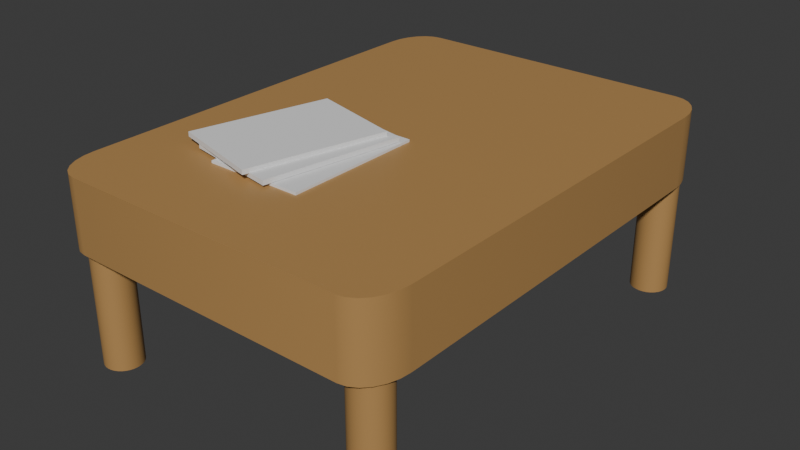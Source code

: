 # Source: mesaRevistas.blend  (saved by Blender 4.3.34; exported with 4.5.12 LTS)
import bpy
from mathutils import Matrix  # noqa: F401  (used for matrix-valued properties, if any)

bpy.ops.wm.read_factory_settings(use_empty=True)
scene = bpy.context.scene
scene.name = 'Scene'

# ---- collections
col_collection = bpy.data.collections.new('Collection'); scene.collection.children.link(col_collection)

# ---- materials (node trees are filled in below, after node groups)
mat_material = bpy.data.materials.new('Material')
mat_material.alpha_threshold = 0.0
mat_material.roughness = 0.5
mat_material.line_color = (0.0, 0.0, 0.0, 1.0)

# ---- node groups
ng_smooth_by_angle = bpy.data.node_groups.new('Smooth by Angle', 'GeometryNodeTree')
_s = ng_smooth_by_angle.interface.new_socket(name='Mesh', in_out='OUTPUT', socket_type='NodeSocketGeometry')
_s = ng_smooth_by_angle.interface.new_socket(name='Mesh', in_out='INPUT', socket_type='NodeSocketGeometry')
_s = ng_smooth_by_angle.interface.new_socket(name='Angle', in_out='INPUT', socket_type='NodeSocketFloat')
_s.subtype = 'ANGLE'
_s.default_value = 0.5236
_s.min_value = 0.0
_s.max_value = 3.142
_s.description = 'Maximum face angle for smooth edges'
_s = ng_smooth_by_angle.interface.new_socket(name='Ignore Sharpness', in_out='INPUT', socket_type='NodeSocketBool')
_s.force_non_field = True
ng_smooth_by_angle.description = 'Set the sharpness of mesh edges based on the angle between the neighboring faces'
ng_smooth_by_angle.is_modifier = True
_N = ng_smooth_by_angle.nodes; _L = ng_smooth_by_angle.links
n0 = _N.new('GeometryNodeSetShadeSmooth'); n0.name = 'Set Shade Smooth'; n0.location = (120, -80)
n0.domain = 'EDGE'
n1 = _N.new('GeometryNodeSetShadeSmooth'); n1.name = 'Set Shade Smooth.001'; n1.location = (300, -80)
n2 = _N.new('NodeGroupOutput'); n2.name = 'Group Output'; n2.location = (480, -80)
n3 = _N.new('GeometryNodeInputMeshEdgeAngle'); n3.name = 'Edge Angle'; n3.location = (-440, -240)
n4 = _N.new('NodeGroupInput'); n4.name = 'Group Input'; n4.location = (-80, -80)
n5 = _N.new('GeometryNodeInputEdgeSmooth'); n5.name = 'Is Edge Smooth'; n5.location = (-260, -120)
n6 = _N.new('GeometryNodeInputShadeSmooth'); n6.name = 'Is Shade Smooth'; n6.location = (-440, -397)
n7 = _N.new('FunctionNodeCompare'); n7.name = 'Compare'; n7.location = (-260, -260)
n7.operation = 'LESS_EQUAL'
n7.inputs[6].default_value = (0.0, 0.0, 0.0, 0.0)
n7.inputs[7].default_value = (0.0, 0.0, 0.0, 0.0)
n8 = _N.new('FunctionNodeBooleanMath'); n8.name = 'Boolean Math.001'; n8.location = (-80, -260)
n9 = _N.new('NodeGroupInput'); n9.name = 'Group Input.001'; n9.location = (-440, -329)
n10 = _N.new('NodeGroupInput'); n10.name = 'Group Input.002'; n10.location = (-259, -189)
n11 = _N.new('FunctionNodeBooleanMath'); n11.name = 'Boolean Math'; n11.location = (-80, -149)
n11.operation = 'OR'
n12 = _N.new('FunctionNodeBooleanMath'); n12.name = 'Boolean Math.002'; n12.location = (-260, -380)
n12.operation = 'OR'
n13 = _N.new('NodeGroupInput'); n13.name = 'Group Input.003'; n13.location = (-440, -460)
_L.new(n3.outputs[0], n7.inputs[0])
_L.new(n1.outputs[0], n2.inputs[0])
_L.new(n9.outputs[1], n7.inputs[1])
_L.new(n7.outputs[0], n8.inputs[0])
_L.new(n4.outputs[0], n0.inputs[0])
_L.new(n0.outputs[0], n1.inputs[0])
_L.new(n8.outputs[0], n0.inputs[2])
_L.new(n10.outputs[2], n11.inputs[1])
_L.new(n5.outputs[0], n11.inputs[0])
_L.new(n11.outputs[0], n0.inputs[1])
_L.new(n13.outputs[2], n12.inputs[1])
_L.new(n6.outputs[0], n12.inputs[0])
_L.new(n12.outputs[0], n8.inputs[1])
n2.is_active_output = True

# ---- material node trees
mat_material.use_nodes = True; mat_material.node_tree.nodes.clear()
_N = mat_material.node_tree.nodes; _L = mat_material.node_tree.links
n0 = _N.new('ShaderNodeOutputMaterial'); n0.name = 'Material Output'; n0.location = (300, 300)
n1 = _N.new('ShaderNodeBsdfPrincipled'); n1.name = 'Principled BSDF'; n1.location = (10, 300)
n1.inputs[0].default_value = (0.4602, 0.2606, 0.09137, 1.0)
n1.inputs[3].default_value = 1.45
_L.new(n1.outputs[0], n0.inputs[0])
n0.is_active_output = True

# ---- world
world_world = bpy.data.worlds.new('World'); scene.world = world_world
world_world.use_nodes = True; world_world.node_tree.nodes.clear()
_N = world_world.node_tree.nodes; _L = world_world.node_tree.links
n0 = _N.new('ShaderNodeOutputWorld'); n0.name = 'World Output'; n0.location = (300, 300)
n1 = _N.new('ShaderNodeBackground'); n1.name = 'Background'; n1.location = (10, 300)
n1.inputs[0].default_value = (0.05088, 0.05088, 0.05088, 1.0)
_L.new(n1.outputs[0], n0.inputs[0])
n0.is_active_output = True
world_world.color = (0.05088, 0.05088, 0.05088)
world_world.sun_shadow_jitter_overblur = 0.0

# ---- meshes
me_cube = bpy.data.meshes.new('Cube')
me_cube.from_pydata([(1.0, 0.8182, 1.0), (0.8182, 1.0, 1.0), (0.9938, 0.8653, 1.0), (0.9756, 0.9091, 1.0), (0.9468, 0.9468, 1.0), (0.9091, 0.9756, 1.0), (0.8653, 0.9938, 1.0), (0.8182, 1.0, -1.0), (1.0, 0.8182, -1.0), (0.8653, 0.9938, -1.0), (0.9091, 0.9756, -1.0), (0.9468, 0.9468, -1.0), (0.9756, 0.9091, -1.0), (0.9938, 0.8653, -1.0), (0.8182, -1.0, 1.0), (1.0, -0.8182, 1.0), (0.8653, -0.9938, 1.0), (0.9091, -0.9756, 1.0), (0.9468, -0.9468, 1.0), (0.9756, -0.9091, 1.0), (0.9938, -0.8653, 1.0), (1.0, -0.8182, -1.0), (0.8182, -1.0, -1.0), (0.9938, -0.8653, -1.0), (0.9756, -0.9091, -1.0), (0.9468, -0.9468, -1.0), (0.9091, -0.9756, -1.0), (0.8653, -0.9938, -1.0), (-0.8182, 1.0, 1.0), (-1.0, 0.8182, 1.0), (-0.8653, 0.9938, 1.0), (-0.9091, 0.9756, 1.0), (-0.9468, 0.9468, 1.0), (-0.9756, 0.9091, 1.0), (-0.9938, 0.8653, 1.0), (-1.0, 0.8182, -1.0), (-0.8182, 1.0, -1.0), (-0.9938, 0.8653, -1.0), (-0.9756, 0.9091, -1.0), (-0.9468, 0.9468, -1.0), (-0.9091, 0.9756, -1.0), (-0.8653, 0.9938, -1.0), (-1.0, -0.8182, 1.0), (-0.8182, -1.0, 1.0), (-0.9938, -0.8653, 1.0), (-0.9756, -0.9091, 1.0), (-0.9468, -0.9468, 1.0), (-0.9091, -0.9756, 1.0), (-0.8653, -0.9938, 1.0), (-0.8182, -1.0, -1.0), (-1.0, -0.8182, -1.0), (-0.8653, -0.9938, -1.0), (-0.9091, -0.9756, -1.0), (-0.9468, -0.9468, -1.0), (-0.9756, -0.9091, -1.0), (-0.9938, -0.8653, -1.0)], [], [(35, 37, 38, 39, 40, 41, 36, 7, 9, 10, 11, 12, 13, 8, 21, 23, 24, 25, 26, 27, 22, 49, 51, 52, 53, 54, 55, 50), (50, 42, 29, 35), (22, 14, 43, 49), (0, 2, 3, 4, 5, 6, 1, 28, 30, 31, 32, 33, 34, 29, 42, 44, 45, 46, 47, 48, 43, 14, 16, 17, 18, 19, 20, 15), (8, 0, 15, 21), (0, 8, 13, 2), (2, 13, 12, 3), (3, 12, 11, 4), (4, 11, 10, 5), (5, 10, 9, 6), (6, 9, 7, 1), (49, 43, 48, 51), (51, 48, 47, 52), (52, 47, 46, 53), (53, 46, 45, 54), (54, 45, 44, 55), (55, 44, 42, 50), (14, 22, 27, 16), (16, 27, 26, 17), (17, 26, 25, 18), (18, 25, 24, 19), (19, 24, 23, 20), (20, 23, 21, 15), (28, 36, 41, 30), (30, 41, 40, 31), (31, 40, 39, 32), (32, 39, 38, 33), (33, 38, 37, 34), (34, 37, 35, 29), (36, 28, 1, 7)])
me_cube.polygons.foreach_set('use_smooth', [True] * 30)
_uv = me_cube.uv_layers.new(name='UVMap')
_uv.uv.foreach_set('vector', [0.125, 0.5227, 0.1258, 0.5168, 0.128, 0.5114, 0.1317, 0.5067, 0.1364, 0.503, 0.1418, 0.5008, 0.1477, 0.5, 0.3523, 0.5, 0.3582, 0.5008, 0.3636, 0.503, 0.3683, 0.5067, 0.372, 0.5114, 0.3742, 0.5168, 0.375, 0.5227, 0.375, 0.7273, 0.3742, 0.7332, 0.372, 0.7386, 0.3683, 0.7433, 0.3636, 0.747, 0.3582, 0.7492, 0.3523, 0.75, 0.1477, 0.75, 0.1418, 0.7492, 0.1364, 0.747, 0.1317, 0.7433, 0.128, 0.7386, 0.1258, 0.7332, 0.125, 0.7273, 0.375, 0.02273, 0.625, 0.02273, 0.625, 0.2273, 0.375, 0.2273, 0.375, 0.7727, 0.625, 0.7727, 0.625, 0.9773, 0.375, 0.9773, 0.625, 0.5227, 0.6258, 0.5168, 0.628, 0.5114, 0.6317, 0.5067, 0.6364, 0.503, 0.6418, 0.5008, 0.6477, 0.5, 0.8523, 0.5, 0.8582, 0.5008, 0.8636, 0.503, 0.8683, 0.5067, 0.872, 0.5114, 0.8742, 0.5168, 0.875, 0.5227, 0.875, 0.7273, 0.8742, 0.7332, 0.872, 0.7386, 0.8683, 0.7433, 0.8636, 0.747, 0.8582, 0.7492, 0.8523, 0.75, 0.6477, 0.75, 0.6418, 0.7492, 0.6364, 0.747, 0.6317, 0.7433, 0.628, 0.7386, 0.6258, 0.7332, 0.625, 0.7273, 0.375, 0.5227, 0.625, 0.5227, 0.625, 0.7273, 0.375, 0.7273, 0.625, 0.5227, 0.375, 0.5227, 0.375, 0.5168, 0.625, 0.5168, 0.625, 0.5168, 0.375, 0.5168, 0.375, 0.5114, 0.625, 0.5114, 0.625, 0.5114, 0.375, 0.5114, 0.375, 0.5, 0.625, 0.5, 0.625, 0.5, 0.375, 0.5, 0.375, 0.4886, 0.625, 0.4886, 0.625, 0.4886, 0.375, 0.4886, 0.375, 0.4832, 0.625, 0.4832, 0.625, 0.4832, 0.375, 0.4832, 0.375, 0.4773, 0.625, 0.4773, 0.375, 0.9773, 0.625, 0.9773, 0.625, 0.9832, 0.375, 0.9832, 0.375, 0.9832, 0.625, 0.9832, 0.625, 0.9886, 0.375, 0.9886, 0.375, 0.9886, 0.625, 0.9886, 0.625, 1.0, 0.375, 1.0, 0.375, 0.0, 0.625, 0.0, 0.625, 0.01136, 0.375, 0.01136, 0.375, 0.01136, 0.625, 0.01136, 0.625, 0.01684, 0.375, 0.01684, 0.375, 0.01684, 0.625, 0.01684, 0.625, 0.02273, 0.375, 0.02273, 0.625, 0.7727, 0.375, 0.7727, 0.375, 0.7668, 0.625, 0.7668, 0.625, 0.7668, 0.375, 0.7668, 0.375, 0.7614, 0.625, 0.7614, 0.625, 0.7614, 0.375, 0.7614, 0.375, 0.75, 0.625, 0.75, 0.625, 0.75, 0.375, 0.75, 0.375, 0.7386, 0.625, 0.7386, 0.625, 0.7386, 0.375, 0.7386, 0.375, 0.7332, 0.625, 0.7332, 0.625, 0.7332, 0.375, 0.7332, 0.375, 0.7273, 0.625, 0.7273, 0.625, 0.2727, 0.375, 0.2727, 0.375, 0.2668, 0.625, 0.2668, 0.625, 0.2668, 0.375, 0.2668, 0.375, 0.2614, 0.625, 0.2614, 0.625, 0.2614, 0.375, 0.2614, 0.375, 0.25, 0.625, 0.25, 0.625, 0.25, 0.375, 0.25, 0.375, 0.2386, 0.625, 0.2386, 0.625, 0.2386, 0.375, 0.2386, 0.375, 0.2332, 0.625, 0.2332, 0.625, 0.2332, 0.375, 0.2332, 0.375, 0.2273, 0.625, 0.2273, 0.375, 0.2727, 0.625, 0.2727, 0.625, 0.4773, 0.375, 0.4773])
me_cube.materials.append(mat_material)
me_cube.use_mirror_vertex_groups = False
me_cube.update()
me_cylinder = bpy.data.meshes.new('Cylinder')
me_cylinder.from_pydata([(0.0, 1.0, -1.0), (0.0, 1.0, 1.0), (0.1951, 0.9808, -1.0), (0.1951, 0.9808, 1.0), (0.3827, 0.9239, -1.0), (0.3827, 0.9239, 1.0), (0.5556, 0.8315, -1.0), (0.5556, 0.8315, 1.0), (0.7071, 0.7071, -1.0), (0.7071, 0.7071, 1.0), (0.8315, 0.5556, -1.0), (0.8315, 0.5556, 1.0), (0.9239, 0.3827, -1.0), (0.9239, 0.3827, 1.0), (0.9808, 0.1951, -1.0), (0.9808, 0.1951, 1.0), (1.0, 0.0, -1.0), (1.0, 0.0, 1.0), (0.9808, -0.1951, -1.0), (0.9808, -0.1951, 1.0), (0.9239, -0.3827, -1.0), (0.9239, -0.3827, 1.0), (0.8315, -0.5556, -1.0), (0.8315, -0.5556, 1.0), (0.7071, -0.7071, -1.0), (0.7071, -0.7071, 1.0), (0.5556, -0.8315, -1.0), (0.5556, -0.8315, 1.0), (0.3827, -0.9239, -1.0), (0.3827, -0.9239, 1.0), (0.1951, -0.9808, -1.0), (0.1951, -0.9808, 1.0), (0.0, -1.0, -1.0), (0.0, -1.0, 1.0), (-0.1951, -0.9808, -1.0), (-0.1951, -0.9808, 1.0), (-0.3827, -0.9239, -1.0), (-0.3827, -0.9239, 1.0), (-0.5556, -0.8315, -1.0), (-0.5556, -0.8315, 1.0), (-0.7071, -0.7071, -1.0), (-0.7071, -0.7071, 1.0), (-0.8315, -0.5556, -1.0), (-0.8315, -0.5556, 1.0), (-0.9239, -0.3827, -1.0), (-0.9239, -0.3827, 1.0), (-0.9808, -0.1951, -1.0), (-0.9808, -0.1951, 1.0), (-1.0, 0.0, -1.0), (-1.0, 0.0, 1.0), (-0.9808, 0.1951, -1.0), (-0.9808, 0.1951, 1.0), (-0.9239, 0.3827, -1.0), (-0.9239, 0.3827, 1.0), (-0.8315, 0.5556, -1.0), (-0.8315, 0.5556, 1.0), (-0.7071, 0.7071, -1.0), (-0.7071, 0.7071, 1.0), (-0.5556, 0.8315, -1.0), (-0.5556, 0.8315, 1.0), (-0.3827, 0.9239, -1.0), (-0.3827, 0.9239, 1.0), (-0.1951, 0.9808, -1.0), (-0.1951, 0.9808, 1.0)], [], [(0, 1, 3, 2), (2, 3, 5, 4), (4, 5, 7, 6), (6, 7, 9, 8), (8, 9, 11, 10), (10, 11, 13, 12), (12, 13, 15, 14), (14, 15, 17, 16), (16, 17, 19, 18), (18, 19, 21, 20), (20, 21, 23, 22), (22, 23, 25, 24), (24, 25, 27, 26), (26, 27, 29, 28), (28, 29, 31, 30), (30, 31, 33, 32), (32, 33, 35, 34), (34, 35, 37, 36), (36, 37, 39, 38), (38, 39, 41, 40), (40, 41, 43, 42), (42, 43, 45, 44), (44, 45, 47, 46), (46, 47, 49, 48), (48, 49, 51, 50), (50, 51, 53, 52), (52, 53, 55, 54), (54, 55, 57, 56), (56, 57, 59, 58), (58, 59, 61, 60), (3, 1, 63, 61, 59, 57, 55, 53, 51, 49, 47, 45, 43, 41, 39, 37, 35, 33, 31, 29, 27, 25, 23, 21, 19, 17, 15, 13, 11, 9, 7, 5), (60, 61, 63, 62), (62, 63, 1, 0), (0, 2, 4, 6, 8, 10, 12, 14, 16, 18, 20, 22, 24, 26, 28, 30, 32, 34, 36, 38, 40, 42, 44, 46, 48, 50, 52, 54, 56, 58, 60, 62)])
me_cylinder.polygons.foreach_set('use_smooth', [True] * 34)
_uv = me_cylinder.uv_layers.new(name='UVMap')
_uv.uv.foreach_set('vector', [1.0, 0.5, 1.0, 1.0, 0.9688, 1.0, 0.9688, 0.5, 0.9688, 0.5, 0.9688, 1.0, 0.9375, 1.0, 0.9375, 0.5, 0.9375, 0.5, 0.9375, 1.0, 0.9062, 1.0, 0.9062, 0.5, 0.9062, 0.5, 0.9062, 1.0, 0.875, 1.0, 0.875, 0.5, 0.875, 0.5, 0.875, 1.0, 0.8438, 1.0, 0.8438, 0.5, 0.8438, 0.5, 0.8438, 1.0, 0.8125, 1.0, 0.8125, 0.5, 0.8125, 0.5, 0.8125, 1.0, 0.7812, 1.0, 0.7812, 0.5, 0.7812, 0.5, 0.7812, 1.0, 0.75, 1.0, 0.75, 0.5, 0.75, 0.5, 0.75, 1.0, 0.7188, 1.0, 0.7188, 0.5, 0.7188, 0.5, 0.7188, 1.0, 0.6875, 1.0, 0.6875, 0.5, 0.6875, 0.5, 0.6875, 1.0, 0.6562, 1.0, 0.6562, 0.5, 0.6562, 0.5, 0.6562, 1.0, 0.625, 1.0, 0.625, 0.5, 0.625, 0.5, 0.625, 1.0, 0.5938, 1.0, 0.5938, 0.5, 0.5938, 0.5, 0.5938, 1.0, 0.5625, 1.0, 0.5625, 0.5, 0.5625, 0.5, 0.5625, 1.0, 0.5312, 1.0, 0.5312, 0.5, 0.5312, 0.5, 0.5312, 1.0, 0.5, 1.0, 0.5, 0.5, 0.5, 0.5, 0.5, 1.0, 0.4688, 1.0, 0.4688, 0.5, 0.4688, 0.5, 0.4688, 1.0, 0.4375, 1.0, 0.4375, 0.5, 0.4375, 0.5, 0.4375, 1.0, 0.4062, 1.0, 0.4062, 0.5, 0.4062, 0.5, 0.4062, 1.0, 0.375, 1.0, 0.375, 0.5, 0.375, 0.5, 0.375, 1.0, 0.3438, 1.0, 0.3438, 0.5, 0.3438, 0.5, 0.3438, 1.0, 0.3125, 1.0, 0.3125, 0.5, 0.3125, 0.5, 0.3125, 1.0, 0.2812, 1.0, 0.2812, 0.5, 0.2812, 0.5, 0.2812, 1.0, 0.25, 1.0, 0.25, 0.5, 0.25, 0.5, 0.25, 1.0, 0.2188, 1.0, 0.2188, 0.5, 0.2188, 0.5, 0.2188, 1.0, 0.1875, 1.0, 0.1875, 0.5, 0.1875, 0.5, 0.1875, 1.0, 0.1562, 1.0, 0.1562, 0.5, 0.1562, 0.5, 0.1562, 1.0, 0.125, 1.0, 0.125, 0.5, 0.125, 0.5, 0.125, 1.0, 0.09375, 1.0, 0.09375, 0.5, 0.09375, 0.5, 0.09375, 1.0, 0.0625, 1.0, 0.0625, 0.5, 0.2968, 0.4854, 0.25, 0.49, 0.2032, 0.4854, 0.1582, 0.4717, 0.1167, 0.4496, 0.08029, 0.4197, 0.05045, 0.3833, 0.02827, 0.3418, 0.01461, 0.2968, 0.01, 0.25, 0.01461, 0.2032, 0.02827, 0.1582, 0.05045, 0.1167, 0.08029, 0.08029, 0.1167, 0.05045, 0.1582, 0.02827, 0.2032, 0.01461, 0.25, 0.01, 0.2968, 0.01461, 0.3418, 0.02827, 0.3833, 0.05045, 0.4197, 0.08029, 0.4496, 0.1167, 0.4717, 0.1582, 0.4854, 0.2032, 0.49, 0.25, 0.4854, 0.2968, 0.4717, 0.3418, 0.4496, 0.3833, 0.4197, 0.4197, 0.3833, 0.4496, 0.3418, 0.4717, 0.0625, 0.5, 0.0625, 1.0, 0.03125, 1.0, 0.03125, 0.5, 0.03125, 0.5, 0.03125, 1.0, 0.0, 1.0, 0.0, 0.5, 0.75, 0.49, 0.7968, 0.4854, 0.8418, 0.4717, 0.8833, 0.4496, 0.9197, 0.4197, 0.9496, 0.3833, 0.9717, 0.3418, 0.9854, 0.2968, 0.99, 0.25, 0.9854, 0.2032, 0.9717, 0.1582, 0.9496, 0.1167, 0.9197, 0.08029, 0.8833, 0.05045, 0.8418, 0.02827, 0.7968, 0.01461, 0.75, 0.01, 0.7032, 0.01461, 0.6582, 0.02827, 0.6167, 0.05045, 0.5803, 0.08029, 0.5504, 0.1167, 0.5283, 0.1582, 0.5146, 0.2032, 0.51, 0.25, 0.5146, 0.2968, 0.5283, 0.3418, 0.5504, 0.3833, 0.5803, 0.4197, 0.6167, 0.4496, 0.6582, 0.4717, 0.7032, 0.4854])
me_cylinder.materials.append(mat_material)
me_cylinder.update()
me_cylinder_001 = bpy.data.meshes.new('Cylinder.001')
me_cylinder_001.from_pydata([(0.0, 1.0, -1.0), (0.0, 1.0, 1.0), (0.1951, 0.9808, -1.0), (0.1951, 0.9808, 1.0), (0.3827, 0.9239, -1.0), (0.3827, 0.9239, 1.0), (0.5556, 0.8315, -1.0), (0.5556, 0.8315, 1.0), (0.7071, 0.7071, -1.0), (0.7071, 0.7071, 1.0), (0.8315, 0.5556, -1.0), (0.8315, 0.5556, 1.0), (0.9239, 0.3827, -1.0), (0.9239, 0.3827, 1.0), (0.9808, 0.1951, -1.0), (0.9808, 0.1951, 1.0), (1.0, 0.0, -1.0), (1.0, 0.0, 1.0), (0.9808, -0.1951, -1.0), (0.9808, -0.1951, 1.0), (0.9239, -0.3827, -1.0), (0.9239, -0.3827, 1.0), (0.8315, -0.5556, -1.0), (0.8315, -0.5556, 1.0), (0.7071, -0.7071, -1.0), (0.7071, -0.7071, 1.0), (0.5556, -0.8315, -1.0), (0.5556, -0.8315, 1.0), (0.3827, -0.9239, -1.0), (0.3827, -0.9239, 1.0), (0.1951, -0.9808, -1.0), (0.1951, -0.9808, 1.0), (0.0, -1.0, -1.0), (0.0, -1.0, 1.0), (-0.1951, -0.9808, -1.0), (-0.1951, -0.9808, 1.0), (-0.3827, -0.9239, -1.0), (-0.3827, -0.9239, 1.0), (-0.5556, -0.8315, -1.0), (-0.5556, -0.8315, 1.0), (-0.7071, -0.7071, -1.0), (-0.7071, -0.7071, 1.0), (-0.8315, -0.5556, -1.0), (-0.8315, -0.5556, 1.0), (-0.9239, -0.3827, -1.0), (-0.9239, -0.3827, 1.0), (-0.9808, -0.1951, -1.0), (-0.9808, -0.1951, 1.0), (-1.0, 0.0, -1.0), (-1.0, 0.0, 1.0), (-0.9808, 0.1951, -1.0), (-0.9808, 0.1951, 1.0), (-0.9239, 0.3827, -1.0), (-0.9239, 0.3827, 1.0), (-0.8315, 0.5556, -1.0), (-0.8315, 0.5556, 1.0), (-0.7071, 0.7071, -1.0), (-0.7071, 0.7071, 1.0), (-0.5556, 0.8315, -1.0), (-0.5556, 0.8315, 1.0), (-0.3827, 0.9239, -1.0), (-0.3827, 0.9239, 1.0), (-0.1951, 0.9808, -1.0), (-0.1951, 0.9808, 1.0)], [], [(0, 1, 3, 2), (2, 3, 5, 4), (4, 5, 7, 6), (6, 7, 9, 8), (8, 9, 11, 10), (10, 11, 13, 12), (12, 13, 15, 14), (14, 15, 17, 16), (16, 17, 19, 18), (18, 19, 21, 20), (20, 21, 23, 22), (22, 23, 25, 24), (24, 25, 27, 26), (26, 27, 29, 28), (28, 29, 31, 30), (30, 31, 33, 32), (32, 33, 35, 34), (34, 35, 37, 36), (36, 37, 39, 38), (38, 39, 41, 40), (40, 41, 43, 42), (42, 43, 45, 44), (44, 45, 47, 46), (46, 47, 49, 48), (48, 49, 51, 50), (50, 51, 53, 52), (52, 53, 55, 54), (54, 55, 57, 56), (56, 57, 59, 58), (58, 59, 61, 60), (3, 1, 63, 61, 59, 57, 55, 53, 51, 49, 47, 45, 43, 41, 39, 37, 35, 33, 31, 29, 27, 25, 23, 21, 19, 17, 15, 13, 11, 9, 7, 5), (60, 61, 63, 62), (62, 63, 1, 0), (0, 2, 4, 6, 8, 10, 12, 14, 16, 18, 20, 22, 24, 26, 28, 30, 32, 34, 36, 38, 40, 42, 44, 46, 48, 50, 52, 54, 56, 58, 60, 62)])
me_cylinder_001.polygons.foreach_set('use_smooth', [True] * 34)
_uv = me_cylinder_001.uv_layers.new(name='UVMap')
_uv.uv.foreach_set('vector', [1.0, 0.5, 1.0, 1.0, 0.9688, 1.0, 0.9688, 0.5, 0.9688, 0.5, 0.9688, 1.0, 0.9375, 1.0, 0.9375, 0.5, 0.9375, 0.5, 0.9375, 1.0, 0.9062, 1.0, 0.9062, 0.5, 0.9062, 0.5, 0.9062, 1.0, 0.875, 1.0, 0.875, 0.5, 0.875, 0.5, 0.875, 1.0, 0.8438, 1.0, 0.8438, 0.5, 0.8438, 0.5, 0.8438, 1.0, 0.8125, 1.0, 0.8125, 0.5, 0.8125, 0.5, 0.8125, 1.0, 0.7812, 1.0, 0.7812, 0.5, 0.7812, 0.5, 0.7812, 1.0, 0.75, 1.0, 0.75, 0.5, 0.75, 0.5, 0.75, 1.0, 0.7188, 1.0, 0.7188, 0.5, 0.7188, 0.5, 0.7188, 1.0, 0.6875, 1.0, 0.6875, 0.5, 0.6875, 0.5, 0.6875, 1.0, 0.6562, 1.0, 0.6562, 0.5, 0.6562, 0.5, 0.6562, 1.0, 0.625, 1.0, 0.625, 0.5, 0.625, 0.5, 0.625, 1.0, 0.5938, 1.0, 0.5938, 0.5, 0.5938, 0.5, 0.5938, 1.0, 0.5625, 1.0, 0.5625, 0.5, 0.5625, 0.5, 0.5625, 1.0, 0.5312, 1.0, 0.5312, 0.5, 0.5312, 0.5, 0.5312, 1.0, 0.5, 1.0, 0.5, 0.5, 0.5, 0.5, 0.5, 1.0, 0.4688, 1.0, 0.4688, 0.5, 0.4688, 0.5, 0.4688, 1.0, 0.4375, 1.0, 0.4375, 0.5, 0.4375, 0.5, 0.4375, 1.0, 0.4062, 1.0, 0.4062, 0.5, 0.4062, 0.5, 0.4062, 1.0, 0.375, 1.0, 0.375, 0.5, 0.375, 0.5, 0.375, 1.0, 0.3438, 1.0, 0.3438, 0.5, 0.3438, 0.5, 0.3438, 1.0, 0.3125, 1.0, 0.3125, 0.5, 0.3125, 0.5, 0.3125, 1.0, 0.2812, 1.0, 0.2812, 0.5, 0.2812, 0.5, 0.2812, 1.0, 0.25, 1.0, 0.25, 0.5, 0.25, 0.5, 0.25, 1.0, 0.2188, 1.0, 0.2188, 0.5, 0.2188, 0.5, 0.2188, 1.0, 0.1875, 1.0, 0.1875, 0.5, 0.1875, 0.5, 0.1875, 1.0, 0.1562, 1.0, 0.1562, 0.5, 0.1562, 0.5, 0.1562, 1.0, 0.125, 1.0, 0.125, 0.5, 0.125, 0.5, 0.125, 1.0, 0.09375, 1.0, 0.09375, 0.5, 0.09375, 0.5, 0.09375, 1.0, 0.0625, 1.0, 0.0625, 0.5, 0.2968, 0.4854, 0.25, 0.49, 0.2032, 0.4854, 0.1582, 0.4717, 0.1167, 0.4496, 0.08029, 0.4197, 0.05045, 0.3833, 0.02827, 0.3418, 0.01461, 0.2968, 0.01, 0.25, 0.01461, 0.2032, 0.02827, 0.1582, 0.05045, 0.1167, 0.08029, 0.08029, 0.1167, 0.05045, 0.1582, 0.02827, 0.2032, 0.01461, 0.25, 0.01, 0.2968, 0.01461, 0.3418, 0.02827, 0.3833, 0.05045, 0.4197, 0.08029, 0.4496, 0.1167, 0.4717, 0.1582, 0.4854, 0.2032, 0.49, 0.25, 0.4854, 0.2968, 0.4717, 0.3418, 0.4496, 0.3833, 0.4197, 0.4197, 0.3833, 0.4496, 0.3418, 0.4717, 0.0625, 0.5, 0.0625, 1.0, 0.03125, 1.0, 0.03125, 0.5, 0.03125, 0.5, 0.03125, 1.0, 0.0, 1.0, 0.0, 0.5, 0.75, 0.49, 0.7968, 0.4854, 0.8418, 0.4717, 0.8833, 0.4496, 0.9197, 0.4197, 0.9496, 0.3833, 0.9717, 0.3418, 0.9854, 0.2968, 0.99, 0.25, 0.9854, 0.2032, 0.9717, 0.1582, 0.9496, 0.1167, 0.9197, 0.08029, 0.8833, 0.05045, 0.8418, 0.02827, 0.7968, 0.01461, 0.75, 0.01, 0.7032, 0.01461, 0.6582, 0.02827, 0.6167, 0.05045, 0.5803, 0.08029, 0.5504, 0.1167, 0.5283, 0.1582, 0.5146, 0.2032, 0.51, 0.25, 0.5146, 0.2968, 0.5283, 0.3418, 0.5504, 0.3833, 0.5803, 0.4197, 0.6167, 0.4496, 0.6582, 0.4717, 0.7032, 0.4854])
me_cylinder_001.materials.append(mat_material)
me_cylinder_001.update()
me_cylinder_002 = bpy.data.meshes.new('Cylinder.002')
me_cylinder_002.from_pydata([(0.0, 1.0, -1.0), (0.0, 1.0, 1.0), (0.1951, 0.9808, -1.0), (0.1951, 0.9808, 1.0), (0.3827, 0.9239, -1.0), (0.3827, 0.9239, 1.0), (0.5556, 0.8315, -1.0), (0.5556, 0.8315, 1.0), (0.7071, 0.7071, -1.0), (0.7071, 0.7071, 1.0), (0.8315, 0.5556, -1.0), (0.8315, 0.5556, 1.0), (0.9239, 0.3827, -1.0), (0.9239, 0.3827, 1.0), (0.9808, 0.1951, -1.0), (0.9808, 0.1951, 1.0), (1.0, 0.0, -1.0), (1.0, 0.0, 1.0), (0.9808, -0.1951, -1.0), (0.9808, -0.1951, 1.0), (0.9239, -0.3827, -1.0), (0.9239, -0.3827, 1.0), (0.8315, -0.5556, -1.0), (0.8315, -0.5556, 1.0), (0.7071, -0.7071, -1.0), (0.7071, -0.7071, 1.0), (0.5556, -0.8315, -1.0), (0.5556, -0.8315, 1.0), (0.3827, -0.9239, -1.0), (0.3827, -0.9239, 1.0), (0.1951, -0.9808, -1.0), (0.1951, -0.9808, 1.0), (0.0, -1.0, -1.0), (0.0, -1.0, 1.0), (-0.1951, -0.9808, -1.0), (-0.1951, -0.9808, 1.0), (-0.3827, -0.9239, -1.0), (-0.3827, -0.9239, 1.0), (-0.5556, -0.8315, -1.0), (-0.5556, -0.8315, 1.0), (-0.7071, -0.7071, -1.0), (-0.7071, -0.7071, 1.0), (-0.8315, -0.5556, -1.0), (-0.8315, -0.5556, 1.0), (-0.9239, -0.3827, -1.0), (-0.9239, -0.3827, 1.0), (-0.9808, -0.1951, -1.0), (-0.9808, -0.1951, 1.0), (-1.0, 0.0, -1.0), (-1.0, 0.0, 1.0), (-0.9808, 0.1951, -1.0), (-0.9808, 0.1951, 1.0), (-0.9239, 0.3827, -1.0), (-0.9239, 0.3827, 1.0), (-0.8315, 0.5556, -1.0), (-0.8315, 0.5556, 1.0), (-0.7071, 0.7071, -1.0), (-0.7071, 0.7071, 1.0), (-0.5556, 0.8315, -1.0), (-0.5556, 0.8315, 1.0), (-0.3827, 0.9239, -1.0), (-0.3827, 0.9239, 1.0), (-0.1951, 0.9808, -1.0), (-0.1951, 0.9808, 1.0)], [], [(0, 1, 3, 2), (2, 3, 5, 4), (4, 5, 7, 6), (6, 7, 9, 8), (8, 9, 11, 10), (10, 11, 13, 12), (12, 13, 15, 14), (14, 15, 17, 16), (16, 17, 19, 18), (18, 19, 21, 20), (20, 21, 23, 22), (22, 23, 25, 24), (24, 25, 27, 26), (26, 27, 29, 28), (28, 29, 31, 30), (30, 31, 33, 32), (32, 33, 35, 34), (34, 35, 37, 36), (36, 37, 39, 38), (38, 39, 41, 40), (40, 41, 43, 42), (42, 43, 45, 44), (44, 45, 47, 46), (46, 47, 49, 48), (48, 49, 51, 50), (50, 51, 53, 52), (52, 53, 55, 54), (54, 55, 57, 56), (56, 57, 59, 58), (58, 59, 61, 60), (3, 1, 63, 61, 59, 57, 55, 53, 51, 49, 47, 45, 43, 41, 39, 37, 35, 33, 31, 29, 27, 25, 23, 21, 19, 17, 15, 13, 11, 9, 7, 5), (60, 61, 63, 62), (62, 63, 1, 0), (0, 2, 4, 6, 8, 10, 12, 14, 16, 18, 20, 22, 24, 26, 28, 30, 32, 34, 36, 38, 40, 42, 44, 46, 48, 50, 52, 54, 56, 58, 60, 62)])
me_cylinder_002.polygons.foreach_set('use_smooth', [True] * 34)
_uv = me_cylinder_002.uv_layers.new(name='UVMap')
_uv.uv.foreach_set('vector', [1.0, 0.5, 1.0, 1.0, 0.9688, 1.0, 0.9688, 0.5, 0.9688, 0.5, 0.9688, 1.0, 0.9375, 1.0, 0.9375, 0.5, 0.9375, 0.5, 0.9375, 1.0, 0.9062, 1.0, 0.9062, 0.5, 0.9062, 0.5, 0.9062, 1.0, 0.875, 1.0, 0.875, 0.5, 0.875, 0.5, 0.875, 1.0, 0.8438, 1.0, 0.8438, 0.5, 0.8438, 0.5, 0.8438, 1.0, 0.8125, 1.0, 0.8125, 0.5, 0.8125, 0.5, 0.8125, 1.0, 0.7812, 1.0, 0.7812, 0.5, 0.7812, 0.5, 0.7812, 1.0, 0.75, 1.0, 0.75, 0.5, 0.75, 0.5, 0.75, 1.0, 0.7188, 1.0, 0.7188, 0.5, 0.7188, 0.5, 0.7188, 1.0, 0.6875, 1.0, 0.6875, 0.5, 0.6875, 0.5, 0.6875, 1.0, 0.6562, 1.0, 0.6562, 0.5, 0.6562, 0.5, 0.6562, 1.0, 0.625, 1.0, 0.625, 0.5, 0.625, 0.5, 0.625, 1.0, 0.5938, 1.0, 0.5938, 0.5, 0.5938, 0.5, 0.5938, 1.0, 0.5625, 1.0, 0.5625, 0.5, 0.5625, 0.5, 0.5625, 1.0, 0.5312, 1.0, 0.5312, 0.5, 0.5312, 0.5, 0.5312, 1.0, 0.5, 1.0, 0.5, 0.5, 0.5, 0.5, 0.5, 1.0, 0.4688, 1.0, 0.4688, 0.5, 0.4688, 0.5, 0.4688, 1.0, 0.4375, 1.0, 0.4375, 0.5, 0.4375, 0.5, 0.4375, 1.0, 0.4062, 1.0, 0.4062, 0.5, 0.4062, 0.5, 0.4062, 1.0, 0.375, 1.0, 0.375, 0.5, 0.375, 0.5, 0.375, 1.0, 0.3438, 1.0, 0.3438, 0.5, 0.3438, 0.5, 0.3438, 1.0, 0.3125, 1.0, 0.3125, 0.5, 0.3125, 0.5, 0.3125, 1.0, 0.2812, 1.0, 0.2812, 0.5, 0.2812, 0.5, 0.2812, 1.0, 0.25, 1.0, 0.25, 0.5, 0.25, 0.5, 0.25, 1.0, 0.2188, 1.0, 0.2188, 0.5, 0.2188, 0.5, 0.2188, 1.0, 0.1875, 1.0, 0.1875, 0.5, 0.1875, 0.5, 0.1875, 1.0, 0.1562, 1.0, 0.1562, 0.5, 0.1562, 0.5, 0.1562, 1.0, 0.125, 1.0, 0.125, 0.5, 0.125, 0.5, 0.125, 1.0, 0.09375, 1.0, 0.09375, 0.5, 0.09375, 0.5, 0.09375, 1.0, 0.0625, 1.0, 0.0625, 0.5, 0.2968, 0.4854, 0.25, 0.49, 0.2032, 0.4854, 0.1582, 0.4717, 0.1167, 0.4496, 0.08029, 0.4197, 0.05045, 0.3833, 0.02827, 0.3418, 0.01461, 0.2968, 0.01, 0.25, 0.01461, 0.2032, 0.02827, 0.1582, 0.05045, 0.1167, 0.08029, 0.08029, 0.1167, 0.05045, 0.1582, 0.02827, 0.2032, 0.01461, 0.25, 0.01, 0.2968, 0.01461, 0.3418, 0.02827, 0.3833, 0.05045, 0.4197, 0.08029, 0.4496, 0.1167, 0.4717, 0.1582, 0.4854, 0.2032, 0.49, 0.25, 0.4854, 0.2968, 0.4717, 0.3418, 0.4496, 0.3833, 0.4197, 0.4197, 0.3833, 0.4496, 0.3418, 0.4717, 0.0625, 0.5, 0.0625, 1.0, 0.03125, 1.0, 0.03125, 0.5, 0.03125, 0.5, 0.03125, 1.0, 0.0, 1.0, 0.0, 0.5, 0.75, 0.49, 0.7968, 0.4854, 0.8418, 0.4717, 0.8833, 0.4496, 0.9197, 0.4197, 0.9496, 0.3833, 0.9717, 0.3418, 0.9854, 0.2968, 0.99, 0.25, 0.9854, 0.2032, 0.9717, 0.1582, 0.9496, 0.1167, 0.9197, 0.08029, 0.8833, 0.05045, 0.8418, 0.02827, 0.7968, 0.01461, 0.75, 0.01, 0.7032, 0.01461, 0.6582, 0.02827, 0.6167, 0.05045, 0.5803, 0.08029, 0.5504, 0.1167, 0.5283, 0.1582, 0.5146, 0.2032, 0.51, 0.25, 0.5146, 0.2968, 0.5283, 0.3418, 0.5504, 0.3833, 0.5803, 0.4197, 0.6167, 0.4496, 0.6582, 0.4717, 0.7032, 0.4854])
me_cylinder_002.materials.append(mat_material)
me_cylinder_002.update()
me_cylinder_003 = bpy.data.meshes.new('Cylinder.003')
me_cylinder_003.from_pydata([(0.0, 1.0, -1.0), (0.0, 1.0, 1.0), (0.1951, 0.9808, -1.0), (0.1951, 0.9808, 1.0), (0.3827, 0.9239, -1.0), (0.3827, 0.9239, 1.0), (0.5556, 0.8315, -1.0), (0.5556, 0.8315, 1.0), (0.7071, 0.7071, -1.0), (0.7071, 0.7071, 1.0), (0.8315, 0.5556, -1.0), (0.8315, 0.5556, 1.0), (0.9239, 0.3827, -1.0), (0.9239, 0.3827, 1.0), (0.9808, 0.1951, -1.0), (0.9808, 0.1951, 1.0), (1.0, 0.0, -1.0), (1.0, 0.0, 1.0), (0.9808, -0.1951, -1.0), (0.9808, -0.1951, 1.0), (0.9239, -0.3827, -1.0), (0.9239, -0.3827, 1.0), (0.8315, -0.5556, -1.0), (0.8315, -0.5556, 1.0), (0.7071, -0.7071, -1.0), (0.7071, -0.7071, 1.0), (0.5556, -0.8315, -1.0), (0.5556, -0.8315, 1.0), (0.3827, -0.9239, -1.0), (0.3827, -0.9239, 1.0), (0.1951, -0.9808, -1.0), (0.1951, -0.9808, 1.0), (0.0, -1.0, -1.0), (0.0, -1.0, 1.0), (-0.1951, -0.9808, -1.0), (-0.1951, -0.9808, 1.0), (-0.3827, -0.9239, -1.0), (-0.3827, -0.9239, 1.0), (-0.5556, -0.8315, -1.0), (-0.5556, -0.8315, 1.0), (-0.7071, -0.7071, -1.0), (-0.7071, -0.7071, 1.0), (-0.8315, -0.5556, -1.0), (-0.8315, -0.5556, 1.0), (-0.9239, -0.3827, -1.0), (-0.9239, -0.3827, 1.0), (-0.9808, -0.1951, -1.0), (-0.9808, -0.1951, 1.0), (-1.0, 0.0, -1.0), (-1.0, 0.0, 1.0), (-0.9808, 0.1951, -1.0), (-0.9808, 0.1951, 1.0), (-0.9239, 0.3827, -1.0), (-0.9239, 0.3827, 1.0), (-0.8315, 0.5556, -1.0), (-0.8315, 0.5556, 1.0), (-0.7071, 0.7071, -1.0), (-0.7071, 0.7071, 1.0), (-0.5556, 0.8315, -1.0), (-0.5556, 0.8315, 1.0), (-0.3827, 0.9239, -1.0), (-0.3827, 0.9239, 1.0), (-0.1951, 0.9808, -1.0), (-0.1951, 0.9808, 1.0)], [], [(0, 1, 3, 2), (2, 3, 5, 4), (4, 5, 7, 6), (6, 7, 9, 8), (8, 9, 11, 10), (10, 11, 13, 12), (12, 13, 15, 14), (14, 15, 17, 16), (16, 17, 19, 18), (18, 19, 21, 20), (20, 21, 23, 22), (22, 23, 25, 24), (24, 25, 27, 26), (26, 27, 29, 28), (28, 29, 31, 30), (30, 31, 33, 32), (32, 33, 35, 34), (34, 35, 37, 36), (36, 37, 39, 38), (38, 39, 41, 40), (40, 41, 43, 42), (42, 43, 45, 44), (44, 45, 47, 46), (46, 47, 49, 48), (48, 49, 51, 50), (50, 51, 53, 52), (52, 53, 55, 54), (54, 55, 57, 56), (56, 57, 59, 58), (58, 59, 61, 60), (3, 1, 63, 61, 59, 57, 55, 53, 51, 49, 47, 45, 43, 41, 39, 37, 35, 33, 31, 29, 27, 25, 23, 21, 19, 17, 15, 13, 11, 9, 7, 5), (60, 61, 63, 62), (62, 63, 1, 0), (0, 2, 4, 6, 8, 10, 12, 14, 16, 18, 20, 22, 24, 26, 28, 30, 32, 34, 36, 38, 40, 42, 44, 46, 48, 50, 52, 54, 56, 58, 60, 62)])
me_cylinder_003.polygons.foreach_set('use_smooth', [True] * 34)
_uv = me_cylinder_003.uv_layers.new(name='UVMap')
_uv.uv.foreach_set('vector', [1.0, 0.5, 1.0, 1.0, 0.9688, 1.0, 0.9688, 0.5, 0.9688, 0.5, 0.9688, 1.0, 0.9375, 1.0, 0.9375, 0.5, 0.9375, 0.5, 0.9375, 1.0, 0.9062, 1.0, 0.9062, 0.5, 0.9062, 0.5, 0.9062, 1.0, 0.875, 1.0, 0.875, 0.5, 0.875, 0.5, 0.875, 1.0, 0.8438, 1.0, 0.8438, 0.5, 0.8438, 0.5, 0.8438, 1.0, 0.8125, 1.0, 0.8125, 0.5, 0.8125, 0.5, 0.8125, 1.0, 0.7812, 1.0, 0.7812, 0.5, 0.7812, 0.5, 0.7812, 1.0, 0.75, 1.0, 0.75, 0.5, 0.75, 0.5, 0.75, 1.0, 0.7188, 1.0, 0.7188, 0.5, 0.7188, 0.5, 0.7188, 1.0, 0.6875, 1.0, 0.6875, 0.5, 0.6875, 0.5, 0.6875, 1.0, 0.6562, 1.0, 0.6562, 0.5, 0.6562, 0.5, 0.6562, 1.0, 0.625, 1.0, 0.625, 0.5, 0.625, 0.5, 0.625, 1.0, 0.5938, 1.0, 0.5938, 0.5, 0.5938, 0.5, 0.5938, 1.0, 0.5625, 1.0, 0.5625, 0.5, 0.5625, 0.5, 0.5625, 1.0, 0.5312, 1.0, 0.5312, 0.5, 0.5312, 0.5, 0.5312, 1.0, 0.5, 1.0, 0.5, 0.5, 0.5, 0.5, 0.5, 1.0, 0.4688, 1.0, 0.4688, 0.5, 0.4688, 0.5, 0.4688, 1.0, 0.4375, 1.0, 0.4375, 0.5, 0.4375, 0.5, 0.4375, 1.0, 0.4062, 1.0, 0.4062, 0.5, 0.4062, 0.5, 0.4062, 1.0, 0.375, 1.0, 0.375, 0.5, 0.375, 0.5, 0.375, 1.0, 0.3438, 1.0, 0.3438, 0.5, 0.3438, 0.5, 0.3438, 1.0, 0.3125, 1.0, 0.3125, 0.5, 0.3125, 0.5, 0.3125, 1.0, 0.2812, 1.0, 0.2812, 0.5, 0.2812, 0.5, 0.2812, 1.0, 0.25, 1.0, 0.25, 0.5, 0.25, 0.5, 0.25, 1.0, 0.2188, 1.0, 0.2188, 0.5, 0.2188, 0.5, 0.2188, 1.0, 0.1875, 1.0, 0.1875, 0.5, 0.1875, 0.5, 0.1875, 1.0, 0.1562, 1.0, 0.1562, 0.5, 0.1562, 0.5, 0.1562, 1.0, 0.125, 1.0, 0.125, 0.5, 0.125, 0.5, 0.125, 1.0, 0.09375, 1.0, 0.09375, 0.5, 0.09375, 0.5, 0.09375, 1.0, 0.0625, 1.0, 0.0625, 0.5, 0.2968, 0.4854, 0.25, 0.49, 0.2032, 0.4854, 0.1582, 0.4717, 0.1167, 0.4496, 0.08029, 0.4197, 0.05045, 0.3833, 0.02827, 0.3418, 0.01461, 0.2968, 0.01, 0.25, 0.01461, 0.2032, 0.02827, 0.1582, 0.05045, 0.1167, 0.08029, 0.08029, 0.1167, 0.05045, 0.1582, 0.02827, 0.2032, 0.01461, 0.25, 0.01, 0.2968, 0.01461, 0.3418, 0.02827, 0.3833, 0.05045, 0.4197, 0.08029, 0.4496, 0.1167, 0.4717, 0.1582, 0.4854, 0.2032, 0.49, 0.25, 0.4854, 0.2968, 0.4717, 0.3418, 0.4496, 0.3833, 0.4197, 0.4197, 0.3833, 0.4496, 0.3418, 0.4717, 0.0625, 0.5, 0.0625, 1.0, 0.03125, 1.0, 0.03125, 0.5, 0.03125, 0.5, 0.03125, 1.0, 0.0, 1.0, 0.0, 0.5, 0.75, 0.49, 0.7968, 0.4854, 0.8418, 0.4717, 0.8833, 0.4496, 0.9197, 0.4197, 0.9496, 0.3833, 0.9717, 0.3418, 0.9854, 0.2968, 0.99, 0.25, 0.9854, 0.2032, 0.9717, 0.1582, 0.9496, 0.1167, 0.9197, 0.08029, 0.8833, 0.05045, 0.8418, 0.02827, 0.7968, 0.01461, 0.75, 0.01, 0.7032, 0.01461, 0.6582, 0.02827, 0.6167, 0.05045, 0.5803, 0.08029, 0.5504, 0.1167, 0.5283, 0.1582, 0.5146, 0.2032, 0.51, 0.25, 0.5146, 0.2968, 0.5283, 0.3418, 0.5504, 0.3833, 0.5803, 0.4197, 0.6167, 0.4496, 0.6582, 0.4717, 0.7032, 0.4854])
me_cylinder_003.materials.append(mat_material)
me_cylinder_003.update()
me_cube_001 = bpy.data.meshes.new('Cube.001')
me_cube_001.from_pydata([(-1.0, -1.0, -1.0), (-1.0, -1.0, 1.0), (-1.0, 1.0, -1.0), (-1.0, 1.0, 1.0), (1.0, -1.0, -1.0), (1.0, -1.0, 1.0), (1.0, 1.0, -1.0), (1.0, 1.0, 1.0)], [], [(0, 1, 3, 2), (2, 3, 7, 6), (6, 7, 5, 4), (4, 5, 1, 0), (2, 6, 4, 0), (7, 3, 1, 5)])
_uv = me_cube_001.uv_layers.new(name='UVMap')
_uv.uv.foreach_set('vector', [0.375, 0.0, 0.625, 0.0, 0.625, 0.25, 0.375, 0.25, 0.375, 0.25, 0.625, 0.25, 0.625, 0.5, 0.375, 0.5, 0.375, 0.5, 0.625, 0.5, 0.625, 0.75, 0.375, 0.75, 0.375, 0.75, 0.625, 0.75, 0.625, 1.0, 0.375, 1.0, 0.125, 0.5, 0.375, 0.5, 0.375, 0.75, 0.125, 0.75, 0.625, 0.5, 0.875, 0.5, 0.875, 0.75, 0.625, 0.75])
me_cube_001.update()
me_cube_002 = bpy.data.meshes.new('Cube.002')
me_cube_002.from_pydata([(-1.0, -1.0, -1.0), (-1.0, -1.0, 1.0), (-1.0, 1.0, -1.0), (-1.0, 1.0, 1.0), (1.0, -1.0, -1.0), (1.0, -1.0, 1.0), (1.0, 1.0, -1.0), (1.0, 1.0, 1.0)], [], [(0, 1, 3, 2), (2, 3, 7, 6), (6, 7, 5, 4), (4, 5, 1, 0), (2, 6, 4, 0), (7, 3, 1, 5)])
_uv = me_cube_002.uv_layers.new(name='UVMap')
_uv.uv.foreach_set('vector', [0.375, 0.0, 0.625, 0.0, 0.625, 0.25, 0.375, 0.25, 0.375, 0.25, 0.625, 0.25, 0.625, 0.5, 0.375, 0.5, 0.375, 0.5, 0.625, 0.5, 0.625, 0.75, 0.375, 0.75, 0.375, 0.75, 0.625, 0.75, 0.625, 1.0, 0.375, 1.0, 0.125, 0.5, 0.375, 0.5, 0.375, 0.75, 0.125, 0.75, 0.625, 0.5, 0.875, 0.5, 0.875, 0.75, 0.625, 0.75])
me_cube_002.update()
me_cube_003 = bpy.data.meshes.new('Cube.003')
me_cube_003.from_pydata([(-1.0, -1.0, -1.0), (-1.0, -1.0, 1.0), (-1.0, 1.0, -1.0), (-1.0, 1.0, 1.0), (1.0, -1.0, -1.0), (1.0, -1.0, 1.0), (1.0, 1.0, -1.0), (1.0, 1.0, 1.0)], [], [(0, 1, 3, 2), (2, 3, 7, 6), (6, 7, 5, 4), (4, 5, 1, 0), (2, 6, 4, 0), (7, 3, 1, 5)])
_uv = me_cube_003.uv_layers.new(name='UVMap')
_uv.uv.foreach_set('vector', [0.375, 0.0, 0.625, 0.0, 0.625, 0.25, 0.375, 0.25, 0.375, 0.25, 0.625, 0.25, 0.625, 0.5, 0.375, 0.5, 0.375, 0.5, 0.625, 0.5, 0.625, 0.75, 0.375, 0.75, 0.375, 0.75, 0.625, 0.75, 0.625, 1.0, 0.375, 1.0, 0.125, 0.5, 0.375, 0.5, 0.375, 0.75, 0.125, 0.75, 0.625, 0.5, 0.875, 0.5, 0.875, 0.75, 0.625, 0.75])
me_cube_003.update()

# ---- objects
ob_cube = bpy.data.objects.new('Cube', me_cube)
ob_cylinder = bpy.data.objects.new('Cylinder', me_cylinder)
ob_cylinder_001 = bpy.data.objects.new('Cylinder.001', me_cylinder_001)
ob_cylinder_002 = bpy.data.objects.new('Cylinder.002', me_cylinder_002)
ob_cylinder_003 = bpy.data.objects.new('Cylinder.003', me_cylinder_003)
ob_cube_001 = bpy.data.objects.new('Cube.001', me_cube_001)
ob_cube_002 = bpy.data.objects.new('Cube.002', me_cube_002)
ob_cube_003 = bpy.data.objects.new('Cube.003', me_cube_003)

# ---- transforms, parenting, visibility, modifiers, constraints
ob_cube.location = (-0.1741, -0.3061, 0.6974)
ob_cube.scale = (0.6497, 0.8926, 0.1326)
ob_cube.lock_rotations_4d = False
ob_cube.empty_display_type = 'ARROWS'
ob_cube.lineart.crease_threshold = 0.0
_m = ob_cube.modifiers.new('Smooth by Angle', 'NODES')
_m.node_group = ng_smooth_by_angle
_m.use_pin_to_last = True
_m.show_group_selector = False
ob_cylinder.location = (-0.7217, 0.491, 0.4634)
ob_cylinder.scale = (0.06935, 0.06935, 0.3474)
_m = ob_cylinder.modifiers.new('Smooth by Angle', 'NODES')
_m.node_group = ng_smooth_by_angle
_m.use_pin_to_last = True
_m.show_group_selector = False
ob_cylinder_001.location = (-0.7217, -1.093, 0.4634)
ob_cylinder_001.scale = (0.06935, 0.06935, 0.3474)
_m = ob_cylinder_001.modifiers.new('Smooth by Angle', 'NODES')
_m.node_group = ng_smooth_by_angle
_m.use_pin_to_last = True
_m.show_group_selector = False
ob_cylinder_002.location = (0.3808, 0.491, 0.4634)
ob_cylinder_002.scale = (0.06935, 0.06935, 0.3474)
_m = ob_cylinder_002.modifiers.new('Smooth by Angle', 'NODES')
_m.node_group = ng_smooth_by_angle
_m.use_pin_to_last = True
_m.show_group_selector = False
ob_cylinder_003.location = (0.3808, -1.093, 0.4634)
ob_cylinder_003.scale = (0.06935, 0.06935, 0.3474)
_m = ob_cylinder_003.modifiers.new('Smooth by Angle', 'NODES')
_m.node_group = ng_smooth_by_angle
_m.use_pin_to_last = True
_m.show_group_selector = False
ob_cube_001.location = (-0.2878, -0.5994, 0.83)
ob_cube_001.scale = (0.1813, 0.2598, 0.008477)
ob_cube_002.location = (-0.3422, -0.5994, 0.8485)
ob_cube_002.rotation_euler = (0.0, -0.0, -0.1853)
ob_cube_002.scale = (0.1813, 0.2598, 0.008477)
ob_cube_003.location = (-0.3957, -0.5994, 0.8636)
ob_cube_003.rotation_euler = (0.0, -0.0, -0.2649)
ob_cube_003.scale = (0.1813, 0.2598, 0.008477)

# ---- collection membership
col_collection.objects.link(ob_cube)
col_collection.objects.link(ob_cylinder)
col_collection.objects.link(ob_cylinder_001)
col_collection.objects.link(ob_cylinder_002)
col_collection.objects.link(ob_cylinder_003)
col_collection.objects.link(ob_cube_001)
col_collection.objects.link(ob_cube_002)
col_collection.objects.link(ob_cube_003)

# ---- scene / render settings (as saved in the file)
scene.frame_start = 1; scene.frame_end = 250; scene.frame_set(1)
scene.render.engine = 'BLENDER_EEVEE_NEXT'
bpy.context.view_layer.update()

# ---- added for rendering (the .blend has no active camera and no usable light): camera, sun
cam_auto = bpy.data.cameras.new('AutoCamera')
cam_auto.lens = 50.0
cam_auto.sensor_width = 36.0
cam_auto.clip_end = 1000.0
ob_auto_camera = bpy.data.objects.new('AutoCamera', cam_auto)
scene.collection.objects.link(ob_auto_camera)
ob_auto_camera.location = (1.98524, -2.89733, 2.22147)
ob_auto_camera.rotation_euler = (1.09748, -7.21219e-08, 0.694738)
scene.camera = ob_auto_camera
light_auto_sun = bpy.data.lights.new('AutoSun', 'SUN')
light_auto_sun.energy = 3.0
light_auto_sun.angle = 0.0523599
ob_auto_sun = bpy.data.objects.new('AutoSun', light_auto_sun)
scene.collection.objects.link(ob_auto_sun)
ob_auto_sun.rotation_euler = (0.872665, 0.174533, 0.523599)
bpy.context.view_layer.update()
